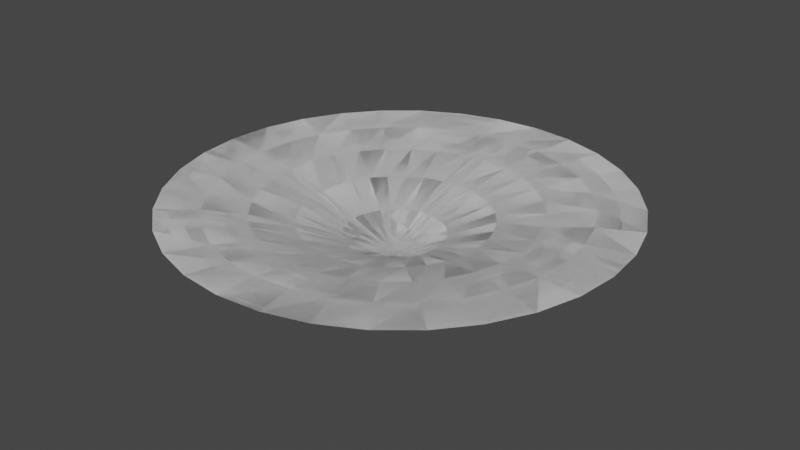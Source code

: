 # Source: warphole.blend  (saved by Blender 2.81.16; exported with 4.5.12 LTS)
import bpy
from mathutils import Matrix  # noqa: F401  (used for matrix-valued properties, if any)

bpy.ops.wm.read_factory_settings(use_empty=True)
scene = bpy.context.scene
scene.name = 'Scene'

# ---- collections
col_collection = bpy.data.collections.new('Collection'); scene.collection.children.link(col_collection)

# ---- world
world_world = bpy.data.worlds.new('World'); scene.world = world_world
world_world.use_nodes = True; world_world.node_tree.nodes.clear()
_N = world_world.node_tree.nodes; _L = world_world.node_tree.links
n0 = _N.new('ShaderNodeOutputWorld'); n0.name = 'World Output'; n0.location = (300, 300)
n1 = _N.new('ShaderNodeBackground'); n1.name = 'Background'; n1.location = (10, 300)
n1.inputs[0].default_value = (0.05088, 0.05088, 0.05088, 1.0)
_L.new(n1.outputs[0], n0.inputs[0])
n0.is_active_output = True
world_world.color = (0.05088, 0.05088, 0.05088)
world_world.use_sun_shadow = False
world_world.sun_shadow_jitter_overblur = 0.0

# ---- meshes
me_circle = bpy.data.meshes.new('Circle')
me_circle.from_pydata([(-0.1079, 0.002564, -0.0773), (-0.2035, 0.004837, -0.04413), (-0.2992, 0.00711, -0.02019), (-0.3948, 0.009383, -0.005483), (0.07989, 0.08035, -0.07543), (0.1507, 0.1516, -0.04133), (0.2215, 0.2228, -0.0174), (0.2923, 0.294, -0.003657), (0.09357, -0.05855, -0.07644), (0.1765, -0.1104, -0.04284), (0.2594, -0.1623, -0.01889), (0.3424, -0.2142, -0.004606), (-0.03999, -0.09906, -0.07768), (-0.07544, -0.1869, -0.04471), (-0.1109, -0.2747, -0.02078), (-0.1463, -0.3625, -0.005901), (-0.01936, 0.1105, -0.07583), (-0.03651, 0.2084, -0.04193), (-0.05367, 0.3062, -0.01799), (-0.07082, 0.4041, -0.004022), (-0.1058, 0.02402, -0.07711), (-0.1995, 0.04532, -0.04384), (-0.2933, 0.06661, -0.01989), (-0.3871, 0.08791, -0.00528), (0.09357, 0.06368, -0.07547), (0.1765, 0.1201, -0.04139), (0.2594, 0.1766, -0.01747), (0.3424, 0.233, -0.003694), (0.07989, -0.07522, -0.07667), (0.1507, -0.1419, -0.04318), (0.2215, -0.2086, -0.01923), (0.2923, -0.2752, -0.004831), (-0.09952, 0.04466, -0.07689), (-0.1877, 0.08424, -0.04352), (-0.2759, 0.1238, -0.01957), (-0.3642, 0.1634, -0.005059), (0.1037, 0.04466, -0.07555), (0.1957, 0.08424, -0.04152), (0.2876, 0.1238, -0.01759), (0.3796, 0.1634, -0.003769), (-0.2464, -0.3003, -0.006166), (-0.1867, -0.2275, -0.02115), (-0.127, -0.1548, -0.04507), (-0.06734, -0.08206, -0.07792), (-0.05901, -0.0889, -0.07773), (-0.1113, -0.1677, -0.04478), (-0.1636, -0.2465, -0.02085), (-0.2159, -0.3253, -0.005952), (0.06322, -0.0889, -0.07689), (0.1193, -0.1677, -0.04352), (0.1753, -0.2465, -0.01957), (0.2313, -0.3253, -0.005059), (-0.07568, -0.07522, -0.07773), (-0.1428, -0.1419, -0.04478), (-0.2098, -0.2086, -0.02085), (-0.2769, -0.2752, -0.005952), (0.002104, 0.1126, -0.07568), (0.00397, 0.2123, -0.0417), (0.005835, 0.3121, -0.01776), (0.0077, 0.4119, -0.003879), (-0.08936, 0.06368, -0.07667), (-0.1686, 0.1201, -0.04318), (-0.2478, 0.1766, -0.01923), (-0.327, 0.233, -0.004831), (0.11, 0.02402, -0.07568), (0.2075, 0.04532, -0.0417), (0.305, 0.06661, -0.01776), (0.4025, 0.08791, -0.003879), (0.0442, -0.09906, -0.07711), (0.08338, -0.1869, -0.04384), (0.1226, -0.2747, -0.01989), (0.1617, -0.3625, -0.00528), (-0.08936, -0.05855, -0.07768), (-0.1686, -0.1104, -0.04471), (-0.2478, -0.1623, -0.02078), (-0.327, -0.2142, -0.005901), (0.02356, 0.1105, -0.07555), (0.04445, 0.2084, -0.04152), (0.06534, 0.3062, -0.01759), (0.08622, 0.4041, -0.003769), (-0.07568, 0.08035, -0.07644), (-0.1428, 0.1516, -0.04284), (-0.2098, 0.2228, -0.0189), (-0.2769, 0.294, -0.004606), (0.1121, 0.002564, -0.07583), (0.2115, 0.004837, -0.04193), (0.3108, 0.00711, -0.01799), (0.4102, 0.009383, -0.004022), (0.02356, -0.1053, -0.0773), (0.04445, -0.1987, -0.04413), (0.06534, -0.292, -0.02019), (0.08622, -0.3854, -0.005483), (-0.3871, -0.06914, -0.00566), (-0.2933, -0.05239, -0.02044), (-0.1995, -0.03564, -0.04438), (-0.1058, -0.0189, -0.07746), (-0.09952, -0.03953, -0.07759), (-0.1877, -0.07457, -0.04457), (-0.2759, -0.1096, -0.02064), (-0.3642, -0.1446, -0.005802), (0.2313, 0.344, -0.003657), (0.1753, 0.2607, -0.0174), (0.1193, 0.1774, -0.04133), (0.06322, 0.09403, -0.07543), (0.0442, 0.1042, -0.07547), (0.08338, 0.1965, -0.04139), (0.1226, 0.2889, -0.01747), (0.1617, 0.3812, -0.003694), (-0.1463, 0.3812, -0.004194), (-0.1109, 0.2889, -0.01826), (-0.07544, 0.1965, -0.0422), (-0.03999, 0.1042, -0.07602), (-0.05901, 0.09403, -0.07622), (-0.1113, 0.1774, -0.04251), (-0.1636, 0.2607, -0.01857), (-0.2159, 0.344, -0.004391), (0.3796, -0.1446, -0.004391), (0.2876, -0.1096, -0.01857), (0.1957, -0.07457, -0.04251), (0.1037, -0.03953, -0.07622), (0.11, -0.0189, -0.07602), (0.2075, -0.03564, -0.0422), (0.305, -0.05239, -0.01826), (0.4025, -0.06914, -0.004194), (-0.07082, -0.3854, -0.005802), (-0.05367, -0.292, -0.02064), (-0.03651, -0.1987, -0.04457), (-0.01936, -0.1053, -0.07759), (0.002104, -0.1074, -0.07746), (0.00397, -0.2027, -0.04438), (0.005835, -0.2979, -0.02044), (-0.3061, -0.373, -0.0001123), (0.1071, 0.502, 2.889e-05), (0.2009, 0.4736, 2.889e-05), (0.2874, 0.4274, 2.889e-05), (0.3631, 0.3652, 2.889e-05), (0.4253, 0.2894, 2.889e-05), (0.4715, 0.203, 2.889e-05), (0.5, 0.1092, 2.889e-05), (0.5096, 0.01166, 2.889e-05), (0.5, -0.08589, 2.889e-05), (0.4715, -0.1797, 2.889e-05), (0.4253, -0.2661, 2.889e-05), (0.3631, -0.3419, 2.849e-05), (0.2874, -0.4041, 2.183e-05), (0.2009, -0.4503, 8.002e-06), (0.1071, -0.4787, -1.08e-05), (0.009566, -0.4883, -3.162e-05), (-0.08798, -0.4787, -5.113e-05), (-0.1818, -0.4503, -6.619e-05), (-0.2682, -0.4041, -7.437e-05), (-0.344, -0.3419, -7.437e-05), (-0.4062, -0.2661, -6.619e-05), (-0.4524, -0.1797, -5.113e-05), (-0.4808, -0.08589, -3.162e-05), (-0.4904, 0.01166, -1.08e-05), (-0.4808, 0.1092, 8.002e-06), (-0.4524, 0.203, 2.183e-05), (-0.4062, 0.2894, 2.849e-05), (-0.344, 0.3652, 2.889e-05), (-0.2682, 0.4274, 2.889e-05), (-0.1818, 0.4736, 2.889e-05), (-0.08798, 0.502, 2.889e-05), (0.009566, 0.5117, 2.889e-05), (-1.053e-08, -2.145e-09, -0.1197), (0.007701, -0.3931, -0.00566), (0.007701, -0.3931, -0.00566), (-1.053e-08, -2.145e-09, -0.1197), (0.009566, 0.5117, 2.889e-05), (-0.08798, 0.502, 2.889e-05), (-0.1818, 0.4736, 2.889e-05), (-0.2682, 0.4274, 2.889e-05), (-0.344, 0.3652, 2.889e-05), (-0.4062, 0.2894, 2.849e-05), (-0.4524, 0.203, 2.183e-05), (-0.4808, 0.1092, 8.002e-06), (-0.4904, 0.01166, -1.08e-05), (-0.4808, -0.08589, -3.162e-05), (-0.4524, -0.1797, -5.113e-05), (-0.4062, -0.2661, -6.619e-05), (-0.344, -0.3419, -7.437e-05), (-0.2682, -0.4041, -7.437e-05), (-0.1818, -0.4503, -6.619e-05), (-0.08798, -0.4787, -5.113e-05), (0.009566, -0.4883, -3.162e-05), (0.1071, -0.4787, -1.08e-05), (0.2009, -0.4503, 8.002e-06), (0.2874, -0.4041, 2.183e-05), (0.3631, -0.3419, 2.849e-05), (0.4253, -0.2661, 2.889e-05), (0.4715, -0.1797, 2.889e-05), (0.5, -0.08589, 2.889e-05), (0.5096, 0.01166, 2.889e-05), (0.5, 0.1092, 2.889e-05), (0.4715, 0.203, 2.889e-05), (0.4253, 0.2894, 2.889e-05), (0.3631, 0.3652, 2.889e-05), (0.2874, 0.4274, 2.889e-05), (0.2009, 0.4736, 2.889e-05), (0.1071, 0.502, 2.889e-05), (-0.3061, -0.373, -0.0001123), (0.005835, -0.2979, -0.02044), (0.00397, -0.2027, -0.04438), (0.002104, -0.1074, -0.07746), (-0.01936, -0.1053, -0.07759), (-0.03651, -0.1987, -0.04457), (-0.05367, -0.292, -0.02064), (-0.07082, -0.3854, -0.005802), (0.4025, -0.06914, -0.004194), (0.305, -0.05239, -0.01826), (0.2075, -0.03564, -0.0422), (0.11, -0.0189, -0.07602), (0.1037, -0.03953, -0.07622), (0.1957, -0.07457, -0.04251), (0.2876, -0.1096, -0.01857), (0.3796, -0.1446, -0.004391), (-0.2159, 0.344, -0.004391), (-0.1636, 0.2607, -0.01857), (-0.1113, 0.1774, -0.04251), (-0.05901, 0.09403, -0.07622), (-0.03999, 0.1042, -0.07602), (-0.07544, 0.1965, -0.0422), (-0.1109, 0.2889, -0.01826), (-0.1463, 0.3812, -0.004194), (0.1617, 0.3812, -0.003694), (0.1226, 0.2889, -0.01747), (0.08338, 0.1965, -0.04139), (0.0442, 0.1042, -0.07547), (0.06322, 0.09403, -0.07543), (0.1193, 0.1774, -0.04133), (0.1753, 0.2607, -0.0174), (0.2313, 0.344, -0.003657), (-0.3642, -0.1446, -0.005802), (-0.2759, -0.1096, -0.02064), (-0.1877, -0.07457, -0.04457), (-0.09952, -0.03953, -0.07759), (-0.1058, -0.0189, -0.07746), (-0.1995, -0.03564, -0.04438), (-0.2933, -0.05239, -0.02044), (-0.3871, -0.06914, -0.00566), (0.08622, -0.3854, -0.005483), (0.06534, -0.292, -0.02019), (0.04445, -0.1987, -0.04413), (0.02356, -0.1053, -0.0773), (0.4102, 0.009383, -0.004022), (0.3108, 0.00711, -0.01799), (0.2115, 0.004837, -0.04193), (0.1121, 0.002564, -0.07583), (-0.2769, 0.294, -0.004606), (-0.2098, 0.2228, -0.0189), (-0.1428, 0.1516, -0.04284), (-0.07568, 0.08035, -0.07644), (0.08622, 0.4041, -0.003769), (0.06534, 0.3062, -0.01759), (0.04445, 0.2084, -0.04152), (0.02356, 0.1105, -0.07555), (-0.327, -0.2142, -0.005901), (-0.2478, -0.1623, -0.02078), (-0.1686, -0.1104, -0.04471), (-0.08936, -0.05855, -0.07768), (0.1617, -0.3625, -0.00528), (0.1226, -0.2747, -0.01989), (0.08338, -0.1869, -0.04384), (0.0442, -0.09906, -0.07711), (0.4025, 0.08791, -0.003879), (0.305, 0.06661, -0.01776), (0.2075, 0.04532, -0.0417), (0.11, 0.02402, -0.07568), (-0.327, 0.233, -0.004831), (-0.2478, 0.1766, -0.01923), (-0.1686, 0.1201, -0.04318), (-0.08936, 0.06368, -0.07667), (0.0077, 0.4119, -0.003879), (0.005835, 0.3121, -0.01776), (0.00397, 0.2123, -0.0417), (0.002104, 0.1126, -0.07568), (-0.2769, -0.2752, -0.005952), (-0.2098, -0.2086, -0.02085), (-0.1428, -0.1419, -0.04478), (-0.07568, -0.07522, -0.07773), (0.2313, -0.3253, -0.005059), (0.1753, -0.2465, -0.01957), (0.1193, -0.1677, -0.04352), (0.06322, -0.0889, -0.07689), (-0.2159, -0.3253, -0.005952), (-0.1636, -0.2465, -0.02085), (-0.1113, -0.1677, -0.04478), (-0.05901, -0.0889, -0.07773), (-0.06734, -0.08206, -0.07792), (-0.127, -0.1548, -0.04507), (-0.1867, -0.2275, -0.02115), (-0.2464, -0.3003, -0.006166), (0.3796, 0.1634, -0.003769), (0.2876, 0.1238, -0.01759), (0.1957, 0.08424, -0.04152), (0.1037, 0.04466, -0.07555), (-0.3642, 0.1634, -0.005059), (-0.2759, 0.1238, -0.01957), (-0.1877, 0.08424, -0.04352), (-0.09952, 0.04466, -0.07689), (0.2923, -0.2752, -0.004831), (0.2215, -0.2086, -0.01923), (0.1507, -0.1419, -0.04318), (0.07989, -0.07522, -0.07667), (0.3424, 0.233, -0.003694), (0.2594, 0.1766, -0.01747), (0.1765, 0.1201, -0.04139), (0.09357, 0.06368, -0.07547), (-0.3871, 0.08791, -0.00528), (-0.2933, 0.06661, -0.01989), (-0.1995, 0.04532, -0.04384), (-0.1058, 0.02402, -0.07711), (-0.07082, 0.4041, -0.004022), (-0.05367, 0.3062, -0.01799), (-0.03651, 0.2084, -0.04193), (-0.01936, 0.1105, -0.07583), (-0.1463, -0.3625, -0.005901), (-0.1109, -0.2747, -0.02078), (-0.07544, -0.1869, -0.04471), (-0.03999, -0.09906, -0.07768), (0.3424, -0.2142, -0.004606), (0.2594, -0.1623, -0.01889), (0.1765, -0.1104, -0.04284), (0.09357, -0.05855, -0.07644), (0.2923, 0.294, -0.003657), (0.2215, 0.2228, -0.0174), (0.1507, 0.1516, -0.04133), (0.07989, 0.08035, -0.07543), (-0.3948, 0.009383, -0.005483), (-0.2992, 0.00711, -0.02019), (-0.2035, 0.004837, -0.04413), (-0.1079, 0.002564, -0.0773)], [], [(2, 22, 23, 3), (1, 21, 22, 2), (104, 103, 102, 105), (4, 24, 25, 5), (5, 25, 26, 6), (6, 26, 27, 7), (106, 101, 100, 107), (164, 28, 8), (10, 30, 31, 11), (9, 29, 30, 10), (112, 111, 110, 113), (32, 60, 61, 33), (33, 61, 62, 34), (34, 62, 63, 35), (98, 93, 92, 99), (164, 48, 28), (28, 48, 49, 29), (29, 49, 50, 30), (105, 102, 101, 106), (18, 58, 59, 19), (164, 32, 20), (20, 32, 33, 21), (97, 94, 93, 98), (100, 7, 135, 134), (92, 3, 155, 154), (164, 44, 12), (164, 111, 112), (23, 35, 157, 156), (19, 59, 163, 162), (15, 47, 150, 149), (113, 110, 109, 114), (164, 24, 4), (164, 127, 128), (164, 72, 52), (70, 90, 91, 71), (44, 43, 42, 45), (164, 84, 64), (128, 127, 126, 129), (50, 70, 71, 51), (69, 89, 90, 70), (164, 43, 44), (62, 82, 83, 63), (56, 76, 77, 57), (49, 69, 70, 50), (68, 88, 89, 69), (72, 96, 97, 73), (61, 81, 82, 62), (164, 76, 56), (58, 78, 79, 59), (48, 68, 69, 49), (164, 88, 68), (60, 80, 81, 61), (54, 74, 75, 55), (164, 68, 48), (66, 86, 87, 67), (73, 97, 98, 74), (164, 80, 60), (53, 73, 74, 54), (46, 41, 40, 47), (65, 85, 86, 66), (57, 77, 78, 58), (52, 72, 73, 53), (164, 96, 72), (45, 42, 41, 46), (64, 84, 85, 65), (164, 103, 104), (117, 10, 11, 116), (119, 8, 9, 118), (109, 18, 19, 108), (121, 118, 117, 122), (93, 2, 3, 92), (94, 1, 2, 93), (95, 0, 1, 94), (96, 95, 94, 97), (0, 20, 21, 1), (164, 20, 0), (125, 14, 15, 124), (164, 95, 96), (126, 13, 14, 125), (127, 12, 13, 126), (164, 12, 127), (90, 130, 165, 91), (111, 16, 17, 110), (164, 16, 111), (101, 6, 7, 100), (164, 119, 120), (102, 5, 6, 101), (103, 4, 5, 102), (164, 4, 103), (89, 129, 130, 90), (164, 0, 95), (8, 28, 29, 9), (165, 124, 148, 147), (88, 128, 129, 89), (123, 116, 141, 140), (115, 108, 161, 160), (107, 100, 134, 133), (120, 119, 118, 121), (118, 9, 10, 117), (164, 8, 119), (110, 17, 18, 109), (164, 128, 88), (99, 92, 154, 153), (91, 165, 147, 146), (87, 123, 140, 139), (86, 122, 123, 87), (83, 115, 160, 159), (79, 107, 133, 132), (75, 99, 153, 152), (122, 117, 116, 123), (71, 91, 146, 145), (67, 87, 139, 138), (63, 83, 159, 158), (85, 121, 122, 86), (59, 79, 132, 163), (55, 75, 152, 151), (51, 71, 145, 144), (84, 120, 121, 85), (47, 40, 131, 150), (39, 67, 138, 137), (35, 63, 158, 157), (164, 120, 84), (40, 55, 151, 131), (31, 51, 144, 143), (27, 39, 137, 136), (82, 114, 115, 83), (11, 31, 143, 142), (3, 23, 156, 155), (116, 11, 142, 141), (81, 113, 114, 82), (12, 44, 45, 13), (14, 46, 47, 15), (16, 56, 57, 17), (80, 112, 113, 81), (21, 33, 34, 22), (164, 36, 24), (25, 37, 38, 26), (164, 112, 80), (30, 50, 51, 31), (43, 52, 53, 42), (41, 54, 55, 40), (78, 106, 107, 79), (164, 64, 36), (37, 65, 66, 38), (129, 126, 125, 130), (114, 109, 108, 115), (7, 27, 136, 135), (124, 15, 149, 148), (108, 19, 162, 161), (77, 105, 106, 78), (13, 45, 46, 14), (164, 56, 16), (17, 57, 58, 18), (76, 104, 105, 77), (22, 34, 35, 23), (24, 36, 37, 25), (26, 38, 39, 27), (164, 104, 76), (164, 52, 43), (42, 53, 54, 41), (164, 60, 32), (74, 98, 99, 75), (36, 64, 65, 37), (38, 66, 67, 39), (130, 125, 124, 165), (322, 321, 301, 302), (321, 320, 300, 301), (167, 323, 303), (325, 324, 304, 305), (326, 325, 305, 306), (327, 326, 306, 307), (167, 327, 307), (329, 328, 308, 309), (330, 329, 309, 310), (331, 330, 310, 311), (167, 331, 311), (206, 207, 316, 317), (205, 206, 317, 318), (204, 205, 318, 319), (167, 204, 319), (214, 215, 320, 321), (213, 214, 321, 322), (212, 213, 322, 323), (167, 212, 323), (222, 223, 312, 313), (221, 222, 313, 314), (220, 221, 314, 315), (167, 220, 315), (230, 231, 324, 325), (229, 230, 325, 326), (228, 229, 326, 327), (167, 228, 327), (238, 239, 328, 329), (237, 238, 329, 330), (236, 237, 330, 331), (167, 236, 331), (323, 322, 302, 303), (166, 184, 183, 207), (208, 191, 190, 215), (216, 171, 170, 223), (224, 198, 197, 231), (232, 178, 177, 239), (240, 185, 184, 166), (244, 192, 191, 208), (248, 172, 171, 216), (252, 199, 198, 224), (256, 179, 178, 232), (260, 186, 185, 240), (264, 193, 192, 244), (268, 173, 172, 248), (272, 168, 199, 252), (276, 180, 179, 256), (280, 187, 186, 260), (284, 181, 200, 291), (292, 194, 193, 264), (296, 174, 173, 268), (291, 200, 180, 276), (300, 188, 187, 280), (304, 195, 194, 292), (308, 175, 174, 296), (312, 169, 168, 272), (316, 182, 181, 284), (320, 189, 188, 300), (324, 196, 195, 304), (328, 176, 175, 308), (207, 183, 182, 316), (215, 190, 189, 320), (223, 170, 169, 312), (231, 197, 196, 324), (239, 177, 176, 328), (167, 319, 287), (319, 318, 286, 287), (318, 317, 285, 286), (317, 316, 284, 285), (167, 315, 275), (315, 314, 274, 275), (314, 313, 273, 274), (313, 312, 272, 273), (167, 311, 299), (311, 310, 298, 299), (310, 309, 297, 298), (309, 308, 296, 297), (167, 307, 295), (307, 306, 294, 295), (306, 305, 293, 294), (305, 304, 292, 293), (167, 303, 283), (303, 302, 282, 283), (302, 301, 281, 282), (301, 300, 280, 281), (167, 288, 279), (288, 289, 278, 279), (289, 290, 277, 278), (290, 291, 276, 277), (167, 299, 271), (299, 298, 270, 271), (298, 297, 269, 270), (297, 296, 268, 269), (167, 295, 267), (295, 294, 266, 267), (294, 293, 265, 266), (293, 292, 264, 265), (167, 287, 288), (287, 286, 289, 288), (286, 285, 290, 289), (285, 284, 291, 290), (167, 283, 263), (283, 282, 262, 263), (282, 281, 261, 262), (281, 280, 260, 261), (167, 279, 259), (279, 278, 258, 259), (278, 277, 257, 258), (277, 276, 256, 257), (167, 275, 255), (275, 274, 254, 255), (274, 273, 253, 254), (273, 272, 252, 253), (167, 271, 251), (271, 270, 250, 251), (270, 269, 249, 250), (269, 268, 248, 249), (167, 267, 247), (267, 266, 246, 247), (266, 265, 245, 246), (265, 264, 244, 245), (167, 263, 243), (263, 262, 242, 243), (262, 261, 241, 242), (261, 260, 240, 241), (167, 259, 235), (259, 258, 234, 235), (258, 257, 233, 234), (257, 256, 232, 233), (167, 255, 227), (255, 254, 226, 227), (254, 253, 225, 226), (253, 252, 224, 225), (167, 251, 219), (251, 250, 218, 219), (250, 249, 217, 218), (249, 248, 216, 217), (167, 247, 211), (247, 246, 210, 211), (246, 245, 209, 210), (245, 244, 208, 209), (167, 243, 203), (243, 242, 202, 203), (242, 241, 201, 202), (241, 240, 166, 201), (167, 235, 236), (235, 234, 237, 236), (234, 233, 238, 237), (233, 232, 239, 238), (167, 227, 228), (227, 226, 229, 228), (226, 225, 230, 229), (225, 224, 231, 230), (167, 219, 220), (219, 218, 221, 220), (218, 217, 222, 221), (217, 216, 223, 222), (167, 211, 212), (211, 210, 213, 212), (210, 209, 214, 213), (209, 208, 215, 214), (167, 203, 204), (203, 202, 205, 204), (202, 201, 206, 205), (201, 166, 207, 206)])
me_circle.polygons.foreach_set('use_smooth', [True] * 330)
_uv = me_circle.uv_layers.new(name='UVMap')
_uv.uv.foreach_set('vector', [0.1913, 0.4955, 0.1971, 0.555, 0.1034, 0.5763, 0.09563, 0.4977, 0.2869, 0.4932, 0.2909, 0.5337, 0.1971, 0.555, 0.1913, 0.4955, 0.5346, 0.5925, 0.5537, 0.5824, 0.6097, 0.6657, 0.5738, 0.6849, 0.5703, 0.5687, 0.584, 0.552, 0.6669, 0.6085, 0.6411, 0.6399, 0.6411, 0.6399, 0.6669, 0.6085, 0.7499, 0.6649, 0.7119, 0.7111, 0.7119, 0.7111, 0.7499, 0.6649, 0.8328, 0.7213, 0.7827, 0.7823, 0.613, 0.7772, 0.6657, 0.7491, 0.7218, 0.8324, 0.6522, 0.8696, 0.4904, 0.4883, 0.5703, 0.4131, 0.584, 0.4298, 0.7499, 0.326, 0.7119, 0.2798, 0.7827, 0.2131, 0.8328, 0.2741, 0.6669, 0.3779, 0.6411, 0.3465, 0.7119, 0.2798, 0.7499, 0.326, 0.4314, 0.5824, 0.4504, 0.5925, 0.415, 0.6849, 0.3791, 0.6657, 0.3909, 0.533, 0.4011, 0.552, 0.3219, 0.6085, 0.3027, 0.5726, 0.3027, 0.5726, 0.3219, 0.6085, 0.2427, 0.6649, 0.2145, 0.6122, 0.2145, 0.6122, 0.2427, 0.6649, 0.1635, 0.7213, 0.1263, 0.6518, 0.2145, 0.3787, 0.1971, 0.436, 0.1034, 0.4192, 0.1263, 0.3437, 0.4904, 0.4883, 0.5537, 0.3994, 0.5703, 0.4131, 0.5703, 0.4131, 0.5537, 0.3994, 0.6097, 0.3207, 0.6411, 0.3465, 0.6411, 0.3465, 0.6097, 0.3207, 0.6657, 0.2419, 0.7119, 0.2798, 0.5738, 0.6849, 0.6097, 0.6657, 0.6657, 0.7491, 0.613, 0.7772, 0.4368, 0.7946, 0.4963, 0.8005, 0.4981, 0.9002, 0.4196, 0.8925, 0.4904, 0.4883, 0.3909, 0.533, 0.3847, 0.5124, 0.3847, 0.5124, 0.3909, 0.533, 0.3027, 0.5726, 0.2909, 0.5337, 0.3027, 0.4138, 0.2909, 0.4527, 0.1971, 0.436, 0.2145, 0.3787, 0.7218, 0.8324, 0.7827, 0.7823, 0.8536, 0.8536, 0.7778, 0.9157, 0.1034, 0.4192, 0.09563, 0.4977, 0.0, 0.5, 0.009607, 0.4025, 0.4904, 0.4883, 0.4314, 0.3994, 0.4504, 0.3893, 0.4904, 0.4883, 0.4504, 0.5925, 0.4314, 0.5824, 0.1034, 0.5763, 0.1263, 0.6518, 0.03806, 0.6913, 0.009607, 0.5975, 0.4196, 0.8925, 0.4981, 0.9002, 0.5, 1.0, 0.4025, 0.9904, 0.3441, 0.1259, 0.2745, 0.1631, 0.2222, 0.08427, 0.3087, 0.03806, 0.3791, 0.6657, 0.415, 0.6849, 0.3796, 0.7772, 0.3268, 0.7491, 0.4904, 0.4883, 0.584, 0.552, 0.5703, 0.5687, 0.4904, 0.4883, 0.4711, 0.383, 0.4925, 0.3809, 0.4904, 0.4883, 0.4011, 0.4298, 0.4148, 0.4131, 0.613, 0.2137, 0.5558, 0.1963, 0.5767, 0.103, 0.6522, 0.1259, 0.4314, 0.3994, 0.4231, 0.4063, 0.3634, 0.3336, 0.3791, 0.3207, 0.4904, 0.4883, 0.6025, 0.4909, 0.6004, 0.5124, 0.4925, 0.3809, 0.4711, 0.383, 0.4539, 0.2897, 0.4944, 0.2857, 0.6657, 0.2419, 0.613, 0.2137, 0.6522, 0.1259, 0.7218, 0.1631, 0.5738, 0.3015, 0.5349, 0.2897, 0.5558, 0.1963, 0.613, 0.2137, 0.4904, 0.4883, 0.4231, 0.4063, 0.4314, 0.3994, 0.2427, 0.6649, 0.2806, 0.7111, 0.2135, 0.7823, 0.1635, 0.7213, 0.4925, 0.6009, 0.514, 0.5988, 0.5349, 0.6967, 0.4944, 0.7007, 0.6097, 0.3207, 0.5738, 0.3015, 0.613, 0.2137, 0.6657, 0.2419, 0.5346, 0.3893, 0.514, 0.383, 0.5349, 0.2897, 0.5738, 0.3015, 0.4011, 0.4298, 0.3909, 0.4488, 0.3027, 0.4138, 0.3219, 0.3779, 0.3219, 0.6085, 0.3477, 0.6399, 0.2806, 0.7111, 0.2427, 0.6649, 0.4904, 0.4883, 0.514, 0.5988, 0.4925, 0.6009, 0.4963, 0.8005, 0.5558, 0.7946, 0.5767, 0.8925, 0.4981, 0.9002, 0.5537, 0.3994, 0.5346, 0.3893, 0.5738, 0.3015, 0.6097, 0.3207, 0.4904, 0.4883, 0.514, 0.383, 0.5346, 0.3893, 0.4011, 0.552, 0.4148, 0.5687, 0.3477, 0.6399, 0.3219, 0.6085, 0.2806, 0.2798, 0.2427, 0.326, 0.1635, 0.2741, 0.2135, 0.2131, 0.4904, 0.4883, 0.5346, 0.3893, 0.5537, 0.3994, 0.7954, 0.555, 0.8013, 0.4955, 0.9006, 0.4977, 0.8929, 0.5763, 0.3219, 0.3779, 0.3027, 0.4138, 0.2145, 0.3787, 0.2427, 0.326, 0.4904, 0.4883, 0.4148, 0.5687, 0.4011, 0.552, 0.3477, 0.3465, 0.3219, 0.3779, 0.2427, 0.326, 0.2806, 0.2798, 0.3268, 0.2419, 0.3037, 0.2608, 0.244, 0.1881, 0.2745, 0.1631, 0.6979, 0.5337, 0.7019, 0.4932, 0.8013, 0.4955, 0.7954, 0.555, 0.4944, 0.7007, 0.5349, 0.6967, 0.5558, 0.7946, 0.4963, 0.8005, 0.4148, 0.4131, 0.4011, 0.4298, 0.3219, 0.3779, 0.3477, 0.3465, 0.4904, 0.4883, 0.3909, 0.4488, 0.4011, 0.4298, 0.3791, 0.3207, 0.3634, 0.3336, 0.3037, 0.2608, 0.3268, 0.2419, 0.6004, 0.5124, 0.6025, 0.4909, 0.7019, 0.4932, 0.6979, 0.5337, 0.4904, 0.4883, 0.5537, 0.5824, 0.5346, 0.5925, 0.7781, 0.3787, 0.7499, 0.326, 0.8328, 0.2741, 0.87, 0.3437, 0.5942, 0.4488, 0.584, 0.4298, 0.6669, 0.3779, 0.6861, 0.4138, 0.3796, 0.7772, 0.4368, 0.7946, 0.4196, 0.8925, 0.3441, 0.8696, 0.6979, 0.4527, 0.6861, 0.4138, 0.7781, 0.3787, 0.7954, 0.436, 0.1971, 0.436, 0.1913, 0.4955, 0.09563, 0.4977, 0.1034, 0.4192, 0.2909, 0.4527, 0.2869, 0.4932, 0.1913, 0.4955, 0.1971, 0.436, 0.3847, 0.4694, 0.3825, 0.4909, 0.2869, 0.4932, 0.2909, 0.4527, 0.3909, 0.4488, 0.3847, 0.4694, 0.2909, 0.4527, 0.3027, 0.4138, 0.3825, 0.4909, 0.3847, 0.5124, 0.2909, 0.5337, 0.2869, 0.4932, 0.4904, 0.4883, 0.3847, 0.5124, 0.3825, 0.4909, 0.4368, 0.1963, 0.3796, 0.2137, 0.3441, 0.1259, 0.4196, 0.103, 0.4904, 0.4883, 0.3847, 0.4694, 0.3909, 0.4488, 0.4539, 0.2897, 0.415, 0.3015, 0.3796, 0.2137, 0.4368, 0.1963, 0.4711, 0.383, 0.4504, 0.3893, 0.415, 0.3015, 0.4539, 0.2897, 0.4904, 0.4883, 0.4504, 0.3893, 0.4711, 0.383, 0.5558, 0.1963, 0.4963, 0.1905, 0.4981, 0.09523, 0.5767, 0.103, 0.4504, 0.5925, 0.4711, 0.5988, 0.4539, 0.6967, 0.415, 0.6849, 0.4904, 0.4883, 0.4711, 0.5988, 0.4504, 0.5925, 0.6657, 0.7491, 0.7119, 0.7111, 0.7827, 0.7823, 0.7218, 0.8324, 0.4904, 0.4883, 0.5942, 0.4488, 0.6004, 0.4694, 0.6097, 0.6657, 0.6411, 0.6399, 0.7119, 0.7111, 0.6657, 0.7491, 0.5537, 0.5824, 0.5703, 0.5687, 0.6411, 0.6399, 0.6097, 0.6657, 0.4904, 0.4883, 0.5703, 0.5687, 0.5537, 0.5824, 0.5349, 0.2897, 0.4944, 0.2857, 0.4963, 0.1905, 0.5558, 0.1963, 0.4904, 0.4883, 0.3825, 0.4909, 0.3847, 0.4694, 0.584, 0.4298, 0.5703, 0.4131, 0.6411, 0.3465, 0.6669, 0.3779, 0.4981, 0.09523, 0.4196, 0.103, 0.4025, 0.009607, 0.5, 0.0, 0.514, 0.383, 0.4925, 0.3809, 0.4944, 0.2857, 0.5349, 0.2897, 0.8929, 0.4192, 0.87, 0.3437, 0.9619, 0.3087, 0.9904, 0.4025, 0.2745, 0.8324, 0.3441, 0.8696, 0.3087, 0.9619, 0.2222, 0.9157, 0.6522, 0.8696, 0.7218, 0.8324, 0.7778, 0.9157, 0.6913, 0.9619, 0.6004, 0.4694, 0.5942, 0.4488, 0.6861, 0.4138, 0.6979, 0.4527, 0.6861, 0.4138, 0.6669, 0.3779, 0.7499, 0.326, 0.7781, 0.3787, 0.4904, 0.4883, 0.584, 0.4298, 0.5942, 0.4488, 0.415, 0.6849, 0.4539, 0.6967, 0.4368, 0.7946, 0.3796, 0.7772, 0.4904, 0.4883, 0.4925, 0.3809, 0.514, 0.383, 0.1263, 0.3437, 0.1034, 0.4192, 0.009607, 0.4025, 0.03806, 0.3087, 0.5767, 0.103, 0.4981, 0.09523, 0.5, 0.0, 0.5975, 0.009607, 0.9006, 0.4977, 0.8929, 0.4192, 0.9904, 0.4025, 1.0, 0.5, 0.8013, 0.4955, 0.7954, 0.436, 0.8929, 0.4192, 0.9006, 0.4977, 0.2135, 0.7823, 0.2745, 0.8324, 0.2222, 0.9157, 0.1464, 0.8536, 0.5767, 0.8925, 0.6522, 0.8696, 0.6913, 0.9619, 0.5975, 0.9904, 0.1635, 0.2741, 0.1263, 0.3437, 0.03806, 0.3087, 0.08427, 0.2222, 0.7954, 0.436, 0.7781, 0.3787, 0.87, 0.3437, 0.8929, 0.4192, 0.6522, 0.1259, 0.5767, 0.103, 0.5975, 0.009607, 0.6913, 0.03806, 0.8929, 0.5763, 0.9006, 0.4977, 1.0, 0.5, 0.9904, 0.5975, 0.1635, 0.7213, 0.2135, 0.7823, 0.1464, 0.8536, 0.08427, 0.7778, 0.7019, 0.4932, 0.6979, 0.4527, 0.7954, 0.436, 0.8013, 0.4955, 0.4981, 0.9002, 0.5767, 0.8925, 0.5975, 0.9904, 0.5, 1.0, 0.2135, 0.2131, 0.1635, 0.2741, 0.08427, 0.2222, 0.1464, 0.1464, 0.7218, 0.1631, 0.6522, 0.1259, 0.6913, 0.03806, 0.7778, 0.08427, 0.6025, 0.4909, 0.6004, 0.4694, 0.6979, 0.4527, 0.7019, 0.4932, 0.2745, 0.1631, 0.244, 0.1881, 0.1843, 0.1154, 0.2222, 0.08427, 0.87, 0.6518, 0.8929, 0.5763, 0.9904, 0.5975, 0.9619, 0.6913, 0.1263, 0.6518, 0.1635, 0.7213, 0.08427, 0.7778, 0.03806, 0.6913, 0.4904, 0.4883, 0.6004, 0.4694, 0.6025, 0.4909, 0.244, 0.1881, 0.2135, 0.2131, 0.1464, 0.1464, 0.1843, 0.1154, 0.7827, 0.2131, 0.7218, 0.1631, 0.7778, 0.08427, 0.8536, 0.1464, 0.8328, 0.7213, 0.87, 0.6518, 0.9619, 0.6913, 0.9157, 0.7778, 0.2806, 0.7111, 0.3268, 0.7491, 0.2745, 0.8324, 0.2135, 0.7823, 0.8328, 0.2741, 0.7827, 0.2131, 0.8536, 0.1464, 0.9157, 0.2222, 0.09563, 0.4977, 0.1034, 0.5763, 0.009607, 0.5975, 0.0, 0.5, 0.87, 0.3437, 0.8328, 0.2741, 0.9157, 0.2222, 0.9619, 0.3087, 0.3477, 0.6399, 0.3791, 0.6657, 0.3268, 0.7491, 0.2806, 0.7111, 0.4504, 0.3893, 0.4314, 0.3994, 0.3791, 0.3207, 0.415, 0.3015, 0.3796, 0.2137, 0.3268, 0.2419, 0.2745, 0.1631, 0.3441, 0.1259, 0.4711, 0.5988, 0.4925, 0.6009, 0.4944, 0.7007, 0.4539, 0.6967, 0.4148, 0.5687, 0.4314, 0.5824, 0.3791, 0.6657, 0.3477, 0.6399, 0.2909, 0.5337, 0.3027, 0.5726, 0.2145, 0.6122, 0.1971, 0.555, 0.4904, 0.4883, 0.5942, 0.533, 0.584, 0.552, 0.6669, 0.6085, 0.6861, 0.5726, 0.7781, 0.6122, 0.7499, 0.6649, 0.4904, 0.4883, 0.4314, 0.5824, 0.4148, 0.5687, 0.7119, 0.2798, 0.6657, 0.2419, 0.7218, 0.1631, 0.7827, 0.2131, 0.4231, 0.4063, 0.4148, 0.4131, 0.3477, 0.3465, 0.3634, 0.3336, 0.3037, 0.2608, 0.2806, 0.2798, 0.2135, 0.2131, 0.244, 0.1881, 0.5558, 0.7946, 0.613, 0.7772, 0.6522, 0.8696, 0.5767, 0.8925, 0.4904, 0.4883, 0.6004, 0.5124, 0.5942, 0.533, 0.6861, 0.5726, 0.6979, 0.5337, 0.7954, 0.555, 0.7781, 0.6122, 0.4944, 0.2857, 0.4539, 0.2897, 0.4368, 0.1963, 0.4963, 0.1905, 0.3268, 0.7491, 0.3796, 0.7772, 0.3441, 0.8696, 0.2745, 0.8324, 0.7827, 0.7823, 0.8328, 0.7213, 0.9157, 0.7778, 0.8536, 0.8536, 0.4196, 0.103, 0.3441, 0.1259, 0.3087, 0.03806, 0.4025, 0.009607, 0.3441, 0.8696, 0.4196, 0.8925, 0.4025, 0.9904, 0.3087, 0.9619, 0.5349, 0.6967, 0.5738, 0.6849, 0.613, 0.7772, 0.5558, 0.7946, 0.415, 0.3015, 0.3791, 0.3207, 0.3268, 0.2419, 0.3796, 0.2137, 0.4904, 0.4883, 0.4925, 0.6009, 0.4711, 0.5988, 0.4539, 0.6967, 0.4944, 0.7007, 0.4963, 0.8005, 0.4368, 0.7946, 0.514, 0.5988, 0.5346, 0.5925, 0.5738, 0.6849, 0.5349, 0.6967, 0.1971, 0.555, 0.2145, 0.6122, 0.1263, 0.6518, 0.1034, 0.5763, 0.584, 0.552, 0.5942, 0.533, 0.6861, 0.5726, 0.6669, 0.6085, 0.7499, 0.6649, 0.7781, 0.6122, 0.87, 0.6518, 0.8328, 0.7213, 0.4904, 0.4883, 0.5346, 0.5925, 0.514, 0.5988, 0.4904, 0.4883, 0.4148, 0.4131, 0.4231, 0.4063, 0.3634, 0.3336, 0.3477, 0.3465, 0.2806, 0.2798, 0.3037, 0.2608, 0.4904, 0.4883, 0.4011, 0.552, 0.3909, 0.533, 0.2427, 0.326, 0.2145, 0.3787, 0.1263, 0.3437, 0.1635, 0.2741, 0.5942, 0.533, 0.6004, 0.5124, 0.6979, 0.5337, 0.6861, 0.5726, 0.7781, 0.6122, 0.7954, 0.555, 0.8929, 0.5763, 0.87, 0.6518, 0.4963, 0.1905, 0.4368, 0.1963, 0.4196, 0.103, 0.4981, 0.09523, 0.6669, 0.3779, 0.7499, 0.326, 0.7119, 0.2798, 0.6411, 0.3465, 0.7499, 0.326, 0.8328, 0.2741, 0.7827, 0.2131, 0.7119, 0.2798, 0.4904, 0.4883, 0.584, 0.4298, 0.5703, 0.4131, 0.7119, 0.7111, 0.7827, 0.7823, 0.8328, 0.7213, 0.7499, 0.6649, 0.6411, 0.6399, 0.7119, 0.7111, 0.7499, 0.6649, 0.6669, 0.6085, 0.5703, 0.5687, 0.6411, 0.6399, 0.6669, 0.6085, 0.584, 0.552, 0.4904, 0.4883, 0.5703, 0.5687, 0.584, 0.552, 0.1913, 0.4955, 0.09563, 0.4977, 0.1034, 0.5763, 0.1971, 0.555, 0.2869, 0.4932, 0.1913, 0.4955, 0.1971, 0.555, 0.2909, 0.5337, 0.3825, 0.4909, 0.2869, 0.4932, 0.2909, 0.5337, 0.3847, 0.5124, 0.4904, 0.4883, 0.3825, 0.4909, 0.3847, 0.5124, 0.4368, 0.1963, 0.4196, 0.103, 0.3441, 0.1259, 0.3796, 0.2137, 0.4539, 0.2897, 0.4368, 0.1963, 0.3796, 0.2137, 0.415, 0.3015, 0.4711, 0.383, 0.4539, 0.2897, 0.415, 0.3015, 0.4504, 0.3893, 0.4904, 0.4883, 0.4711, 0.383, 0.4504, 0.3893, 0.7781, 0.3787, 0.87, 0.3437, 0.8328, 0.2741, 0.7499, 0.326, 0.6861, 0.4138, 0.7781, 0.3787, 0.7499, 0.326, 0.6669, 0.3779, 0.5942, 0.4488, 0.6861, 0.4138, 0.6669, 0.3779, 0.584, 0.4298, 0.4904, 0.4883, 0.5942, 0.4488, 0.584, 0.4298, 0.3796, 0.7772, 0.3441, 0.8696, 0.4196, 0.8925, 0.4368, 0.7946, 0.415, 0.6849, 0.3796, 0.7772, 0.4368, 0.7946, 0.4539, 0.6967, 0.4504, 0.5925, 0.415, 0.6849, 0.4539, 0.6967, 0.4711, 0.5988, 0.4904, 0.4883, 0.4504, 0.5925, 0.4711, 0.5988, 0.6657, 0.7491, 0.7218, 0.8324, 0.7827, 0.7823, 0.7119, 0.7111, 0.6097, 0.6657, 0.6657, 0.7491, 0.7119, 0.7111, 0.6411, 0.6399, 0.5537, 0.5824, 0.6097, 0.6657, 0.6411, 0.6399, 0.5703, 0.5687, 0.4904, 0.4883, 0.5537, 0.5824, 0.5703, 0.5687, 0.1971, 0.436, 0.1034, 0.4192, 0.09563, 0.4977, 0.1913, 0.4955, 0.2909, 0.4527, 0.1971, 0.436, 0.1913, 0.4955, 0.2869, 0.4932, 0.3847, 0.4694, 0.2909, 0.4527, 0.2869, 0.4932, 0.3825, 0.4909, 0.4904, 0.4883, 0.3847, 0.4694, 0.3825, 0.4909, 0.584, 0.4298, 0.6669, 0.3779, 0.6411, 0.3465, 0.5703, 0.4131, 0.4981, 0.09523, 0.5, 0.0, 0.4025, 0.009607, 0.4196, 0.103, 0.8929, 0.4192, 0.9904, 0.4025, 0.9619, 0.3087, 0.87, 0.3437, 0.2745, 0.8324, 0.2222, 0.9157, 0.3087, 0.9619, 0.3441, 0.8696, 0.6522, 0.8696, 0.6913, 0.9619, 0.7778, 0.9157, 0.7218, 0.8324, 0.1263, 0.3437, 0.03806, 0.3087, 0.009607, 0.4025, 0.1034, 0.4192, 0.5767, 0.103, 0.5975, 0.009607, 0.5, 0.0, 0.4981, 0.09523, 0.9006, 0.4977, 1.0, 0.5, 0.9904, 0.4025, 0.8929, 0.4192, 0.2135, 0.7823, 0.1464, 0.8536, 0.2222, 0.9157, 0.2745, 0.8324, 0.5767, 0.8925, 0.5975, 0.9904, 0.6913, 0.9619, 0.6522, 0.8696, 0.1635, 0.2741, 0.08427, 0.2222, 0.03806, 0.3087, 0.1263, 0.3437, 0.6522, 0.1259, 0.6913, 0.03806, 0.5975, 0.009607, 0.5767, 0.103, 0.8929, 0.5763, 0.9904, 0.5975, 1.0, 0.5, 0.9006, 0.4977, 0.1635, 0.7213, 0.08427, 0.7778, 0.1464, 0.8536, 0.2135, 0.7823, 0.4981, 0.9002, 0.5, 1.0, 0.5975, 0.9904, 0.5767, 0.8925, 0.2135, 0.2131, 0.1464, 0.1464, 0.08427, 0.2222, 0.1635, 0.2741, 0.7218, 0.1631, 0.7778, 0.08427, 0.6913, 0.03806, 0.6522, 0.1259, 0.2745, 0.1631, 0.2222, 0.08427, 0.1843, 0.1154, 0.244, 0.1881, 0.87, 0.6518, 0.9619, 0.6913, 0.9904, 0.5975, 0.8929, 0.5763, 0.1263, 0.6518, 0.03806, 0.6913, 0.08427, 0.7778, 0.1635, 0.7213, 0.244, 0.1881, 0.1843, 0.1154, 0.1464, 0.1464, 0.2135, 0.2131, 0.7827, 0.2131, 0.8536, 0.1464, 0.7778, 0.08427, 0.7218, 0.1631, 0.8328, 0.7213, 0.9157, 0.7778, 0.9619, 0.6913, 0.87, 0.6518, 0.1034, 0.5763, 0.009607, 0.5975, 0.03806, 0.6913, 0.1263, 0.6518, 0.4196, 0.8925, 0.4025, 0.9904, 0.5, 1.0, 0.4981, 0.9002, 0.3441, 0.1259, 0.3087, 0.03806, 0.2222, 0.08427, 0.2745, 0.1631, 0.8328, 0.2741, 0.9157, 0.2222, 0.8536, 0.1464, 0.7827, 0.2131, 0.7827, 0.7823, 0.8536, 0.8536, 0.9157, 0.7778, 0.8328, 0.7213, 0.09563, 0.4977, 0.0, 0.5, 0.009607, 0.5975, 0.1034, 0.5763, 0.4196, 0.103, 0.4025, 0.009607, 0.3087, 0.03806, 0.3441, 0.1259, 0.87, 0.3437, 0.9619, 0.3087, 0.9157, 0.2222, 0.8328, 0.2741, 0.3441, 0.8696, 0.3087, 0.9619, 0.4025, 0.9904, 0.4196, 0.8925, 0.7218, 0.8324, 0.7778, 0.9157, 0.8536, 0.8536, 0.7827, 0.7823, 0.1034, 0.4192, 0.009607, 0.4025, 0.0, 0.5, 0.09563, 0.4977, 0.4904, 0.4883, 0.4504, 0.3893, 0.4314, 0.3994, 0.4504, 0.3893, 0.415, 0.3015, 0.3791, 0.3207, 0.4314, 0.3994, 0.415, 0.3015, 0.3796, 0.2137, 0.3268, 0.2419, 0.3791, 0.3207, 0.3796, 0.2137, 0.3441, 0.1259, 0.2745, 0.1631, 0.3268, 0.2419, 0.4904, 0.4883, 0.4711, 0.5988, 0.4925, 0.6009, 0.4711, 0.5988, 0.4539, 0.6967, 0.4944, 0.7007, 0.4925, 0.6009, 0.4539, 0.6967, 0.4368, 0.7946, 0.4963, 0.8005, 0.4944, 0.7007, 0.4368, 0.7946, 0.4196, 0.8925, 0.4981, 0.9002, 0.4963, 0.8005, 0.4904, 0.4883, 0.3847, 0.5124, 0.3909, 0.533, 0.3847, 0.5124, 0.2909, 0.5337, 0.3027, 0.5726, 0.3909, 0.533, 0.2909, 0.5337, 0.1971, 0.555, 0.2145, 0.6122, 0.3027, 0.5726, 0.1971, 0.555, 0.1034, 0.5763, 0.1263, 0.6518, 0.2145, 0.6122, 0.4904, 0.4883, 0.584, 0.552, 0.5942, 0.533, 0.584, 0.552, 0.6669, 0.6085, 0.6861, 0.5726, 0.5942, 0.533, 0.6669, 0.6085, 0.7499, 0.6649, 0.7781, 0.6122, 0.6861, 0.5726, 0.7499, 0.6649, 0.8328, 0.7213, 0.87, 0.6518, 0.7781, 0.6122, 0.4904, 0.4883, 0.5703, 0.4131, 0.5537, 0.3994, 0.5703, 0.4131, 0.6411, 0.3465, 0.6097, 0.3207, 0.5537, 0.3994, 0.6411, 0.3465, 0.7119, 0.2798, 0.6657, 0.2419, 0.6097, 0.3207, 0.7119, 0.2798, 0.7827, 0.2131, 0.7218, 0.1631, 0.6657, 0.2419, 0.4904, 0.4883, 0.4231, 0.4063, 0.4148, 0.4131, 0.4231, 0.4063, 0.3634, 0.3336, 0.3477, 0.3465, 0.4148, 0.4131, 0.3634, 0.3336, 0.3037, 0.2608, 0.2806, 0.2798, 0.3477, 0.3465, 0.3037, 0.2608, 0.244, 0.1881, 0.2135, 0.2131, 0.2806, 0.2798, 0.4904, 0.4883, 0.3909, 0.533, 0.4011, 0.552, 0.3909, 0.533, 0.3027, 0.5726, 0.3219, 0.6085, 0.4011, 0.552, 0.3027, 0.5726, 0.2145, 0.6122, 0.2427, 0.6649, 0.3219, 0.6085, 0.2145, 0.6122, 0.1263, 0.6518, 0.1635, 0.7213, 0.2427, 0.6649, 0.4904, 0.4883, 0.5942, 0.533, 0.6004, 0.5124, 0.5942, 0.533, 0.6861, 0.5726, 0.6979, 0.5337, 0.6004, 0.5124, 0.6861, 0.5726, 0.7781, 0.6122, 0.7954, 0.555, 0.6979, 0.5337, 0.7781, 0.6122, 0.87, 0.6518, 0.8929, 0.5763, 0.7954, 0.555, 0.4904, 0.4883, 0.4314, 0.3994, 0.4231, 0.4063, 0.4314, 0.3994, 0.3791, 0.3207, 0.3634, 0.3336, 0.4231, 0.4063, 0.3791, 0.3207, 0.3268, 0.2419, 0.3037, 0.2608, 0.3634, 0.3336, 0.3268, 0.2419, 0.2745, 0.1631, 0.244, 0.1881, 0.3037, 0.2608, 0.4904, 0.4883, 0.5537, 0.3994, 0.5346, 0.3893, 0.5537, 0.3994, 0.6097, 0.3207, 0.5738, 0.3015, 0.5346, 0.3893, 0.6097, 0.3207, 0.6657, 0.2419, 0.613, 0.2137, 0.5738, 0.3015, 0.6657, 0.2419, 0.7218, 0.1631, 0.6522, 0.1259, 0.613, 0.2137, 0.4904, 0.4883, 0.4148, 0.4131, 0.4011, 0.4298, 0.4148, 0.4131, 0.3477, 0.3465, 0.3219, 0.3779, 0.4011, 0.4298, 0.3477, 0.3465, 0.2806, 0.2798, 0.2427, 0.326, 0.3219, 0.3779, 0.2806, 0.2798, 0.2135, 0.2131, 0.1635, 0.2741, 0.2427, 0.326, 0.4904, 0.4883, 0.4925, 0.6009, 0.514, 0.5988, 0.4925, 0.6009, 0.4944, 0.7007, 0.5349, 0.6967, 0.514, 0.5988, 0.4944, 0.7007, 0.4963, 0.8005, 0.5558, 0.7946, 0.5349, 0.6967, 0.4963, 0.8005, 0.4981, 0.9002, 0.5767, 0.8925, 0.5558, 0.7946, 0.4904, 0.4883, 0.4011, 0.552, 0.4148, 0.5687, 0.4011, 0.552, 0.3219, 0.6085, 0.3477, 0.6399, 0.4148, 0.5687, 0.3219, 0.6085, 0.2427, 0.6649, 0.2806, 0.7111, 0.3477, 0.6399, 0.2427, 0.6649, 0.1635, 0.7213, 0.2135, 0.7823, 0.2806, 0.7111, 0.4904, 0.4883, 0.6004, 0.5124, 0.6025, 0.4909, 0.6004, 0.5124, 0.6979, 0.5337, 0.7019, 0.4932, 0.6025, 0.4909, 0.6979, 0.5337, 0.7954, 0.555, 0.8013, 0.4955, 0.7019, 0.4932, 0.7954, 0.555, 0.8929, 0.5763, 0.9006, 0.4977, 0.8013, 0.4955, 0.4904, 0.4883, 0.5346, 0.3893, 0.514, 0.383, 0.5346, 0.3893, 0.5738, 0.3015, 0.5349, 0.2897, 0.514, 0.383, 0.5738, 0.3015, 0.613, 0.2137, 0.5558, 0.1963, 0.5349, 0.2897, 0.613, 0.2137, 0.6522, 0.1259, 0.5767, 0.103, 0.5558, 0.1963, 0.4904, 0.4883, 0.4011, 0.4298, 0.3909, 0.4488, 0.4011, 0.4298, 0.3219, 0.3779, 0.3027, 0.4138, 0.3909, 0.4488, 0.3219, 0.3779, 0.2427, 0.326, 0.2145, 0.3787, 0.3027, 0.4138, 0.2427, 0.326, 0.1635, 0.2741, 0.1263, 0.3437, 0.2145, 0.3787, 0.4904, 0.4883, 0.514, 0.5988, 0.5346, 0.5925, 0.514, 0.5988, 0.5349, 0.6967, 0.5738, 0.6849, 0.5346, 0.5925, 0.5349, 0.6967, 0.5558, 0.7946, 0.613, 0.7772, 0.5738, 0.6849, 0.5558, 0.7946, 0.5767, 0.8925, 0.6522, 0.8696, 0.613, 0.7772, 0.4904, 0.4883, 0.4148, 0.5687, 0.4314, 0.5824, 0.4148, 0.5687, 0.3477, 0.6399, 0.3791, 0.6657, 0.4314, 0.5824, 0.3477, 0.6399, 0.2806, 0.7111, 0.3268, 0.7491, 0.3791, 0.6657, 0.2806, 0.7111, 0.2135, 0.7823, 0.2745, 0.8324, 0.3268, 0.7491, 0.4904, 0.4883, 0.6025, 0.4909, 0.6004, 0.4694, 0.6025, 0.4909, 0.7019, 0.4932, 0.6979, 0.4527, 0.6004, 0.4694, 0.7019, 0.4932, 0.8013, 0.4955, 0.7954, 0.436, 0.6979, 0.4527, 0.8013, 0.4955, 0.9006, 0.4977, 0.8929, 0.4192, 0.7954, 0.436, 0.4904, 0.4883, 0.514, 0.383, 0.4925, 0.3809, 0.514, 0.383, 0.5349, 0.2897, 0.4944, 0.2857, 0.4925, 0.3809, 0.5349, 0.2897, 0.5558, 0.1963, 0.4963, 0.1905, 0.4944, 0.2857, 0.5558, 0.1963, 0.5767, 0.103, 0.4981, 0.09523, 0.4963, 0.1905, 0.4904, 0.4883, 0.3909, 0.4488, 0.3847, 0.4694, 0.3909, 0.4488, 0.3027, 0.4138, 0.2909, 0.4527, 0.3847, 0.4694, 0.3027, 0.4138, 0.2145, 0.3787, 0.1971, 0.436, 0.2909, 0.4527, 0.2145, 0.3787, 0.1263, 0.3437, 0.1034, 0.4192, 0.1971, 0.436, 0.4904, 0.4883, 0.5346, 0.5925, 0.5537, 0.5824, 0.5346, 0.5925, 0.5738, 0.6849, 0.6097, 0.6657, 0.5537, 0.5824, 0.5738, 0.6849, 0.613, 0.7772, 0.6657, 0.7491, 0.6097, 0.6657, 0.613, 0.7772, 0.6522, 0.8696, 0.7218, 0.8324, 0.6657, 0.7491, 0.4904, 0.4883, 0.4314, 0.5824, 0.4504, 0.5925, 0.4314, 0.5824, 0.3791, 0.6657, 0.415, 0.6849, 0.4504, 0.5925, 0.3791, 0.6657, 0.3268, 0.7491, 0.3796, 0.7772, 0.415, 0.6849, 0.3268, 0.7491, 0.2745, 0.8324, 0.3441, 0.8696, 0.3796, 0.7772, 0.4904, 0.4883, 0.6004, 0.4694, 0.5942, 0.4488, 0.6004, 0.4694, 0.6979, 0.4527, 0.6861, 0.4138, 0.5942, 0.4488, 0.6979, 0.4527, 0.7954, 0.436, 0.7781, 0.3787, 0.6861, 0.4138, 0.7954, 0.436, 0.8929, 0.4192, 0.87, 0.3437, 0.7781, 0.3787, 0.4904, 0.4883, 0.4925, 0.3809, 0.4711, 0.383, 0.4925, 0.3809, 0.4944, 0.2857, 0.4539, 0.2897, 0.4711, 0.383, 0.4944, 0.2857, 0.4963, 0.1905, 0.4368, 0.1963, 0.4539, 0.2897, 0.4963, 0.1905, 0.4981, 0.09523, 0.4196, 0.103, 0.4368, 0.1963])
me_circle.use_remesh_fix_poles = True
me_circle.use_remesh_preserve_attributes = False
me_circle.use_mirror_vertex_groups = False
me_circle.update()

# ---- objects
ob_circle = bpy.data.objects.new('Circle', me_circle)

# ---- transforms, parenting, visibility, modifiers, constraints
ob_circle.location = (0.0, 0.0, 0.0)
ob_circle.lineart.crease_threshold = 0.0

# ---- collection membership
col_collection.objects.link(ob_circle)

# ---- scene / render settings (as saved in the file)
scene.frame_start = 1; scene.frame_end = 250; scene.frame_set(1)
scene.render.engine = 'BLENDER_EEVEE_NEXT'
scene.cycles.use_denoising = False
scene.cycles.samples = 128
scene.cycles.sampling_pattern = 'TABULATED_SOBOL'
scene.cycles.use_adaptive_sampling = False
scene.cycles.use_light_tree = False
scene.view_settings.view_transform = 'Filmic'
bpy.context.view_layer.update()

# ---- added for rendering (the .blend has no active camera and no usable light): camera, sun
cam_auto = bpy.data.cameras.new('AutoCamera')
cam_auto.lens = 50.0
cam_auto.sensor_width = 36.0
cam_auto.clip_end = 1000.0
ob_auto_camera = bpy.data.objects.new('AutoCamera', cam_auto)
scene.collection.objects.link(ob_auto_camera)
ob_auto_camera.location = (1.32271, -1.56412, 0.990681)
ob_auto_camera.rotation_euler = (1.09748, -7.21219e-08, 0.694738)
scene.camera = ob_auto_camera
light_auto_sun = bpy.data.lights.new('AutoSun', 'SUN')
light_auto_sun.energy = 3.0
light_auto_sun.angle = 0.0523599
ob_auto_sun = bpy.data.objects.new('AutoSun', light_auto_sun)
scene.collection.objects.link(ob_auto_sun)
ob_auto_sun.rotation_euler = (0.872665, 0.174533, 0.523599)
bpy.context.view_layer.update()
